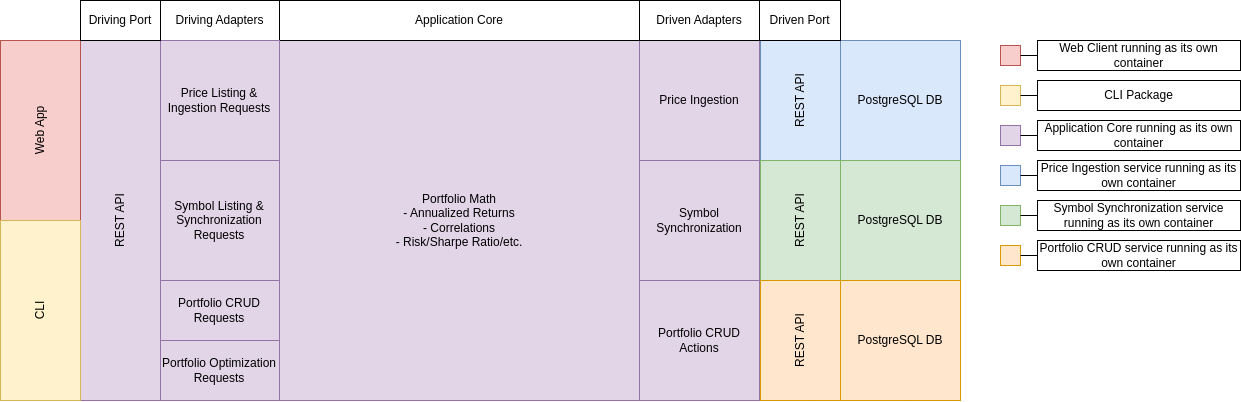

The diagram above was exported from draw.io. Its source (the exported page's mxGraphModel, read from the mxfile embedded in the PNG):
<mxGraphModel dx="1359" dy="974" grid="0" gridSize="10" guides="1" tooltips="1" connect="1" arrows="1" fold="1" page="0" pageScale="1" pageWidth="827" pageHeight="1169" background="#ffffff" math="0" shadow="0">
  <root>
    <mxCell id="0" />
    <mxCell id="1" parent="0" />
    <mxCell id="azJRf0bK2W2ThT_53BZ0-87" value="" style="group" vertex="1" connectable="0" parent="1">
      <mxGeometry x="39.99999999999999" y="80" width="1240" height="400" as="geometry" />
    </mxCell>
    <mxCell id="azJRf0bK2W2ThT_53BZ0-1" value="Portfolio Math&lt;div&gt;- Annualized Returns&lt;/div&gt;&lt;div&gt;- Correlations&lt;/div&gt;&lt;div&gt;- Risk/Sharpe Ratio/etc.&lt;/div&gt;" style="whiteSpace=wrap;html=1;aspect=fixed;align=center;fillColor=#e1d5e7;strokeColor=#9673a6;" vertex="1" parent="azJRf0bK2W2ThT_53BZ0-87">
      <mxGeometry x="279" y="40" width="360" height="360" as="geometry" />
    </mxCell>
    <mxCell id="azJRf0bK2W2ThT_53BZ0-2" value="Price Ingestion" style="whiteSpace=wrap;html=1;aspect=fixed;fillColor=#e1d5e7;strokeColor=#9673a6;" vertex="1" parent="azJRf0bK2W2ThT_53BZ0-87">
      <mxGeometry x="639" y="40" width="120" height="120" as="geometry" />
    </mxCell>
    <mxCell id="azJRf0bK2W2ThT_53BZ0-3" value="Portfolio CRUD Actions" style="whiteSpace=wrap;html=1;aspect=fixed;fillColor=#e1d5e7;strokeColor=#9673a6;" vertex="1" parent="azJRf0bK2W2ThT_53BZ0-87">
      <mxGeometry x="639" y="280" width="120" height="120" as="geometry" />
    </mxCell>
    <mxCell id="azJRf0bK2W2ThT_53BZ0-4" value="Symbol Synchronization" style="whiteSpace=wrap;html=1;aspect=fixed;fillColor=#e1d5e7;strokeColor=#9673a6;" vertex="1" parent="azJRf0bK2W2ThT_53BZ0-87">
      <mxGeometry x="639" y="160" width="120" height="120" as="geometry" />
    </mxCell>
    <mxCell id="azJRf0bK2W2ThT_53BZ0-8" value="Driving Adapters" style="rounded=0;whiteSpace=wrap;html=1;" vertex="1" parent="azJRf0bK2W2ThT_53BZ0-87">
      <mxGeometry x="160" width="119" height="40" as="geometry" />
    </mxCell>
    <mxCell id="azJRf0bK2W2ThT_53BZ0-9" value="Driven Adapters" style="rounded=0;whiteSpace=wrap;html=1;" vertex="1" parent="azJRf0bK2W2ThT_53BZ0-87">
      <mxGeometry x="639" width="120" height="40" as="geometry" />
    </mxCell>
    <mxCell id="azJRf0bK2W2ThT_53BZ0-10" value="Application Core" style="rounded=0;whiteSpace=wrap;html=1;" vertex="1" parent="azJRf0bK2W2ThT_53BZ0-87">
      <mxGeometry x="279" width="360" height="40" as="geometry" />
    </mxCell>
    <mxCell id="azJRf0bK2W2ThT_53BZ0-12" value="Symbol Listing &amp;amp; Synchronization Requests" style="whiteSpace=wrap;html=1;aspect=fixed;fillColor=#e1d5e7;strokeColor=#9673a6;" vertex="1" parent="azJRf0bK2W2ThT_53BZ0-87">
      <mxGeometry x="159" y="160" width="120" height="120" as="geometry" />
    </mxCell>
    <mxCell id="azJRf0bK2W2ThT_53BZ0-13" value="Price Listing &amp;amp; Ingestion Requests" style="whiteSpace=wrap;html=1;aspect=fixed;fillColor=#e1d5e7;strokeColor=#9673a6;" vertex="1" parent="azJRf0bK2W2ThT_53BZ0-87">
      <mxGeometry x="159" y="40" width="120" height="120" as="geometry" />
    </mxCell>
    <mxCell id="azJRf0bK2W2ThT_53BZ0-15" value="Portfolio Optimization Requests" style="rounded=0;whiteSpace=wrap;html=1;fillColor=#e1d5e7;strokeColor=#9673a6;" vertex="1" parent="azJRf0bK2W2ThT_53BZ0-87">
      <mxGeometry x="159" y="340" width="120" height="60" as="geometry" />
    </mxCell>
    <mxCell id="azJRf0bK2W2ThT_53BZ0-16" value="Portfolio CRUD Requests" style="rounded=0;whiteSpace=wrap;html=1;fillColor=#e1d5e7;strokeColor=#9673a6;" vertex="1" parent="azJRf0bK2W2ThT_53BZ0-87">
      <mxGeometry x="159" y="280" width="120" height="60" as="geometry" />
    </mxCell>
    <mxCell id="azJRf0bK2W2ThT_53BZ0-17" value="REST API" style="rounded=0;whiteSpace=wrap;html=1;rotation=-90;fillColor=#e1d5e7;strokeColor=#9673a6;" vertex="1" parent="azJRf0bK2W2ThT_53BZ0-87">
      <mxGeometry x="-59.99999999999999" y="180" width="360" height="80" as="geometry" />
    </mxCell>
    <mxCell id="azJRf0bK2W2ThT_53BZ0-18" value="Web App" style="rounded=0;whiteSpace=wrap;html=1;rotation=-90;fillColor=#f8cecc;strokeColor=#b85450;" vertex="1" parent="azJRf0bK2W2ThT_53BZ0-87">
      <mxGeometry x="-49.99999999999999" y="90" width="180" height="80" as="geometry" />
    </mxCell>
    <mxCell id="azJRf0bK2W2ThT_53BZ0-19" value="CLI" style="rounded=0;whiteSpace=wrap;html=1;rotation=-90;fillColor=#fff2cc;strokeColor=#d6b656;" vertex="1" parent="azJRf0bK2W2ThT_53BZ0-87">
      <mxGeometry x="-49.99999999999999" y="270" width="180" height="80" as="geometry" />
    </mxCell>
    <mxCell id="azJRf0bK2W2ThT_53BZ0-20" value="PostgreSQL DB" style="whiteSpace=wrap;html=1;aspect=fixed;fillColor=#dae8fc;strokeColor=#6c8ebf;" vertex="1" parent="azJRf0bK2W2ThT_53BZ0-87">
      <mxGeometry x="840" y="40" width="120" height="120" as="geometry" />
    </mxCell>
    <mxCell id="azJRf0bK2W2ThT_53BZ0-23" value="REST API" style="rounded=0;whiteSpace=wrap;html=1;rotation=-90;fillColor=#dae8fc;strokeColor=#6c8ebf;" vertex="1" parent="azJRf0bK2W2ThT_53BZ0-87">
      <mxGeometry x="740" y="60" width="120" height="80" as="geometry" />
    </mxCell>
    <mxCell id="azJRf0bK2W2ThT_53BZ0-24" value="REST API" style="rounded=0;whiteSpace=wrap;html=1;rotation=-90;fillColor=#d5e8d4;strokeColor=#82b366;" vertex="1" parent="azJRf0bK2W2ThT_53BZ0-87">
      <mxGeometry x="740" y="180" width="120" height="80" as="geometry" />
    </mxCell>
    <mxCell id="azJRf0bK2W2ThT_53BZ0-25" value="REST API" style="rounded=0;whiteSpace=wrap;html=1;rotation=-90;fillColor=#ffe6cc;strokeColor=#d79b00;" vertex="1" parent="azJRf0bK2W2ThT_53BZ0-87">
      <mxGeometry x="740" y="300" width="120" height="80" as="geometry" />
    </mxCell>
    <mxCell id="azJRf0bK2W2ThT_53BZ0-26" value="PostgreSQL DB" style="whiteSpace=wrap;html=1;aspect=fixed;fillColor=#d5e8d4;strokeColor=#82b366;" vertex="1" parent="azJRf0bK2W2ThT_53BZ0-87">
      <mxGeometry x="840" y="160" width="120" height="120" as="geometry" />
    </mxCell>
    <mxCell id="azJRf0bK2W2ThT_53BZ0-27" value="PostgreSQL DB" style="whiteSpace=wrap;html=1;aspect=fixed;fillColor=#ffe6cc;strokeColor=#d79b00;" vertex="1" parent="azJRf0bK2W2ThT_53BZ0-87">
      <mxGeometry x="840" y="280" width="120" height="120" as="geometry" />
    </mxCell>
    <mxCell id="azJRf0bK2W2ThT_53BZ0-28" value="Driven Port" style="rounded=0;whiteSpace=wrap;html=1;" vertex="1" parent="azJRf0bK2W2ThT_53BZ0-87">
      <mxGeometry x="759" width="81" height="40" as="geometry" />
    </mxCell>
    <mxCell id="azJRf0bK2W2ThT_53BZ0-29" value="Driving Port" style="rounded=0;whiteSpace=wrap;html=1;" vertex="1" parent="azJRf0bK2W2ThT_53BZ0-87">
      <mxGeometry x="80" width="80" height="40" as="geometry" />
    </mxCell>
    <mxCell id="azJRf0bK2W2ThT_53BZ0-85" value="" style="group" vertex="1" connectable="0" parent="azJRf0bK2W2ThT_53BZ0-87">
      <mxGeometry x="1000" y="40" width="240" height="230" as="geometry" />
    </mxCell>
    <mxCell id="azJRf0bK2W2ThT_53BZ0-64" value="" style="group" vertex="1" connectable="0" parent="azJRf0bK2W2ThT_53BZ0-85">
      <mxGeometry width="240" height="30" as="geometry" />
    </mxCell>
    <mxCell id="azJRf0bK2W2ThT_53BZ0-41" value="" style="whiteSpace=wrap;html=1;aspect=fixed;fillColor=#f8cecc;strokeColor=#b85450;" vertex="1" parent="azJRf0bK2W2ThT_53BZ0-64">
      <mxGeometry y="5" width="20" height="20" as="geometry" />
    </mxCell>
    <mxCell id="azJRf0bK2W2ThT_53BZ0-63" style="edgeStyle=orthogonalEdgeStyle;rounded=0;orthogonalLoop=1;jettySize=auto;html=1;exitX=0;exitY=0.5;exitDx=0;exitDy=0;entryX=1;entryY=0.5;entryDx=0;entryDy=0;endArrow=none;endFill=0;" edge="1" parent="azJRf0bK2W2ThT_53BZ0-64" source="azJRf0bK2W2ThT_53BZ0-45" target="azJRf0bK2W2ThT_53BZ0-41">
      <mxGeometry relative="1" as="geometry" />
    </mxCell>
    <mxCell id="azJRf0bK2W2ThT_53BZ0-45" value="Web Client running as its own container" style="text;html=1;align=center;verticalAlign=middle;whiteSpace=wrap;rounded=0;fillColor=none;strokeColor=default;" vertex="1" parent="azJRf0bK2W2ThT_53BZ0-64">
      <mxGeometry x="37.014925373134325" width="202.98507462686564" height="30" as="geometry" />
    </mxCell>
    <mxCell id="azJRf0bK2W2ThT_53BZ0-65" value="" style="group" vertex="1" connectable="0" parent="azJRf0bK2W2ThT_53BZ0-85">
      <mxGeometry y="40" width="240" height="30" as="geometry" />
    </mxCell>
    <mxCell id="azJRf0bK2W2ThT_53BZ0-66" value="" style="whiteSpace=wrap;html=1;aspect=fixed;fillColor=#fff2cc;strokeColor=#d6b656;" vertex="1" parent="azJRf0bK2W2ThT_53BZ0-65">
      <mxGeometry y="5" width="20" height="20" as="geometry" />
    </mxCell>
    <mxCell id="azJRf0bK2W2ThT_53BZ0-67" style="edgeStyle=orthogonalEdgeStyle;rounded=0;orthogonalLoop=1;jettySize=auto;html=1;exitX=0;exitY=0.5;exitDx=0;exitDy=0;entryX=1;entryY=0.5;entryDx=0;entryDy=0;endArrow=none;endFill=0;" edge="1" parent="azJRf0bK2W2ThT_53BZ0-65" source="azJRf0bK2W2ThT_53BZ0-68" target="azJRf0bK2W2ThT_53BZ0-66">
      <mxGeometry relative="1" as="geometry" />
    </mxCell>
    <mxCell id="azJRf0bK2W2ThT_53BZ0-68" value="CLI Package" style="text;html=1;align=center;verticalAlign=middle;whiteSpace=wrap;rounded=0;fillColor=none;strokeColor=default;" vertex="1" parent="azJRf0bK2W2ThT_53BZ0-65">
      <mxGeometry x="37.014925373134325" width="202.98507462686564" height="30" as="geometry" />
    </mxCell>
    <mxCell id="azJRf0bK2W2ThT_53BZ0-69" value="" style="group" vertex="1" connectable="0" parent="azJRf0bK2W2ThT_53BZ0-85">
      <mxGeometry y="80" width="240" height="30" as="geometry" />
    </mxCell>
    <mxCell id="azJRf0bK2W2ThT_53BZ0-70" value="" style="whiteSpace=wrap;html=1;aspect=fixed;fillColor=#e1d5e7;strokeColor=#9673a6;" vertex="1" parent="azJRf0bK2W2ThT_53BZ0-69">
      <mxGeometry y="5" width="20" height="20" as="geometry" />
    </mxCell>
    <mxCell id="azJRf0bK2W2ThT_53BZ0-71" style="edgeStyle=orthogonalEdgeStyle;rounded=0;orthogonalLoop=1;jettySize=auto;html=1;exitX=0;exitY=0.5;exitDx=0;exitDy=0;entryX=1;entryY=0.5;entryDx=0;entryDy=0;endArrow=none;endFill=0;" edge="1" parent="azJRf0bK2W2ThT_53BZ0-69" source="azJRf0bK2W2ThT_53BZ0-72" target="azJRf0bK2W2ThT_53BZ0-70">
      <mxGeometry relative="1" as="geometry" />
    </mxCell>
    <mxCell id="azJRf0bK2W2ThT_53BZ0-72" value="Application Core running as its own container" style="text;html=1;align=center;verticalAlign=middle;whiteSpace=wrap;rounded=0;fillColor=none;strokeColor=default;" vertex="1" parent="azJRf0bK2W2ThT_53BZ0-69">
      <mxGeometry x="37.014925373134325" width="202.98507462686564" height="30" as="geometry" />
    </mxCell>
    <mxCell id="azJRf0bK2W2ThT_53BZ0-73" value="" style="group" vertex="1" connectable="0" parent="azJRf0bK2W2ThT_53BZ0-85">
      <mxGeometry y="120" width="240" height="30" as="geometry" />
    </mxCell>
    <mxCell id="azJRf0bK2W2ThT_53BZ0-74" value="" style="whiteSpace=wrap;html=1;aspect=fixed;fillColor=#dae8fc;strokeColor=#6c8ebf;" vertex="1" parent="azJRf0bK2W2ThT_53BZ0-73">
      <mxGeometry y="5" width="20" height="20" as="geometry" />
    </mxCell>
    <mxCell id="azJRf0bK2W2ThT_53BZ0-75" style="edgeStyle=orthogonalEdgeStyle;rounded=0;orthogonalLoop=1;jettySize=auto;html=1;exitX=0;exitY=0.5;exitDx=0;exitDy=0;entryX=1;entryY=0.5;entryDx=0;entryDy=0;endArrow=none;endFill=0;" edge="1" parent="azJRf0bK2W2ThT_53BZ0-73" source="azJRf0bK2W2ThT_53BZ0-76" target="azJRf0bK2W2ThT_53BZ0-74">
      <mxGeometry relative="1" as="geometry" />
    </mxCell>
    <mxCell id="azJRf0bK2W2ThT_53BZ0-76" value="Price Ingestion service running as its own container" style="text;html=1;align=center;verticalAlign=middle;whiteSpace=wrap;rounded=0;fillColor=none;strokeColor=default;" vertex="1" parent="azJRf0bK2W2ThT_53BZ0-73">
      <mxGeometry x="37.014925373134325" width="202.98507462686564" height="30" as="geometry" />
    </mxCell>
    <mxCell id="azJRf0bK2W2ThT_53BZ0-77" value="" style="group" vertex="1" connectable="0" parent="azJRf0bK2W2ThT_53BZ0-85">
      <mxGeometry y="160" width="240" height="30" as="geometry" />
    </mxCell>
    <mxCell id="azJRf0bK2W2ThT_53BZ0-78" value="" style="whiteSpace=wrap;html=1;aspect=fixed;fillColor=#d5e8d4;strokeColor=#82b366;" vertex="1" parent="azJRf0bK2W2ThT_53BZ0-77">
      <mxGeometry y="5" width="20" height="20" as="geometry" />
    </mxCell>
    <mxCell id="azJRf0bK2W2ThT_53BZ0-79" style="edgeStyle=orthogonalEdgeStyle;rounded=0;orthogonalLoop=1;jettySize=auto;html=1;exitX=0;exitY=0.5;exitDx=0;exitDy=0;entryX=1;entryY=0.5;entryDx=0;entryDy=0;endArrow=none;endFill=0;" edge="1" parent="azJRf0bK2W2ThT_53BZ0-77" source="azJRf0bK2W2ThT_53BZ0-80" target="azJRf0bK2W2ThT_53BZ0-78">
      <mxGeometry relative="1" as="geometry" />
    </mxCell>
    <mxCell id="azJRf0bK2W2ThT_53BZ0-80" value="Symbol Synchronization service running as its own container" style="text;html=1;align=center;verticalAlign=middle;whiteSpace=wrap;rounded=0;fillColor=none;strokeColor=default;" vertex="1" parent="azJRf0bK2W2ThT_53BZ0-77">
      <mxGeometry x="37.014925373134325" width="202.98507462686564" height="30" as="geometry" />
    </mxCell>
    <mxCell id="azJRf0bK2W2ThT_53BZ0-81" value="" style="group" vertex="1" connectable="0" parent="azJRf0bK2W2ThT_53BZ0-85">
      <mxGeometry y="200" width="240" height="30" as="geometry" />
    </mxCell>
    <mxCell id="azJRf0bK2W2ThT_53BZ0-82" value="" style="whiteSpace=wrap;html=1;aspect=fixed;fillColor=#ffe6cc;strokeColor=#d79b00;" vertex="1" parent="azJRf0bK2W2ThT_53BZ0-81">
      <mxGeometry y="5" width="20" height="20" as="geometry" />
    </mxCell>
    <mxCell id="azJRf0bK2W2ThT_53BZ0-83" style="edgeStyle=orthogonalEdgeStyle;rounded=0;orthogonalLoop=1;jettySize=auto;html=1;exitX=0;exitY=0.5;exitDx=0;exitDy=0;entryX=1;entryY=0.5;entryDx=0;entryDy=0;endArrow=none;endFill=0;" edge="1" parent="azJRf0bK2W2ThT_53BZ0-81" source="azJRf0bK2W2ThT_53BZ0-84" target="azJRf0bK2W2ThT_53BZ0-82">
      <mxGeometry relative="1" as="geometry" />
    </mxCell>
    <mxCell id="azJRf0bK2W2ThT_53BZ0-84" value="Portfolio CRUD service running as its own container" style="text;html=1;align=center;verticalAlign=middle;whiteSpace=wrap;rounded=0;fillColor=none;strokeColor=default;" vertex="1" parent="azJRf0bK2W2ThT_53BZ0-81">
      <mxGeometry x="37.014925373134325" width="202.98507462686564" height="30" as="geometry" />
    </mxCell>
  </root>
</mxGraphModel>